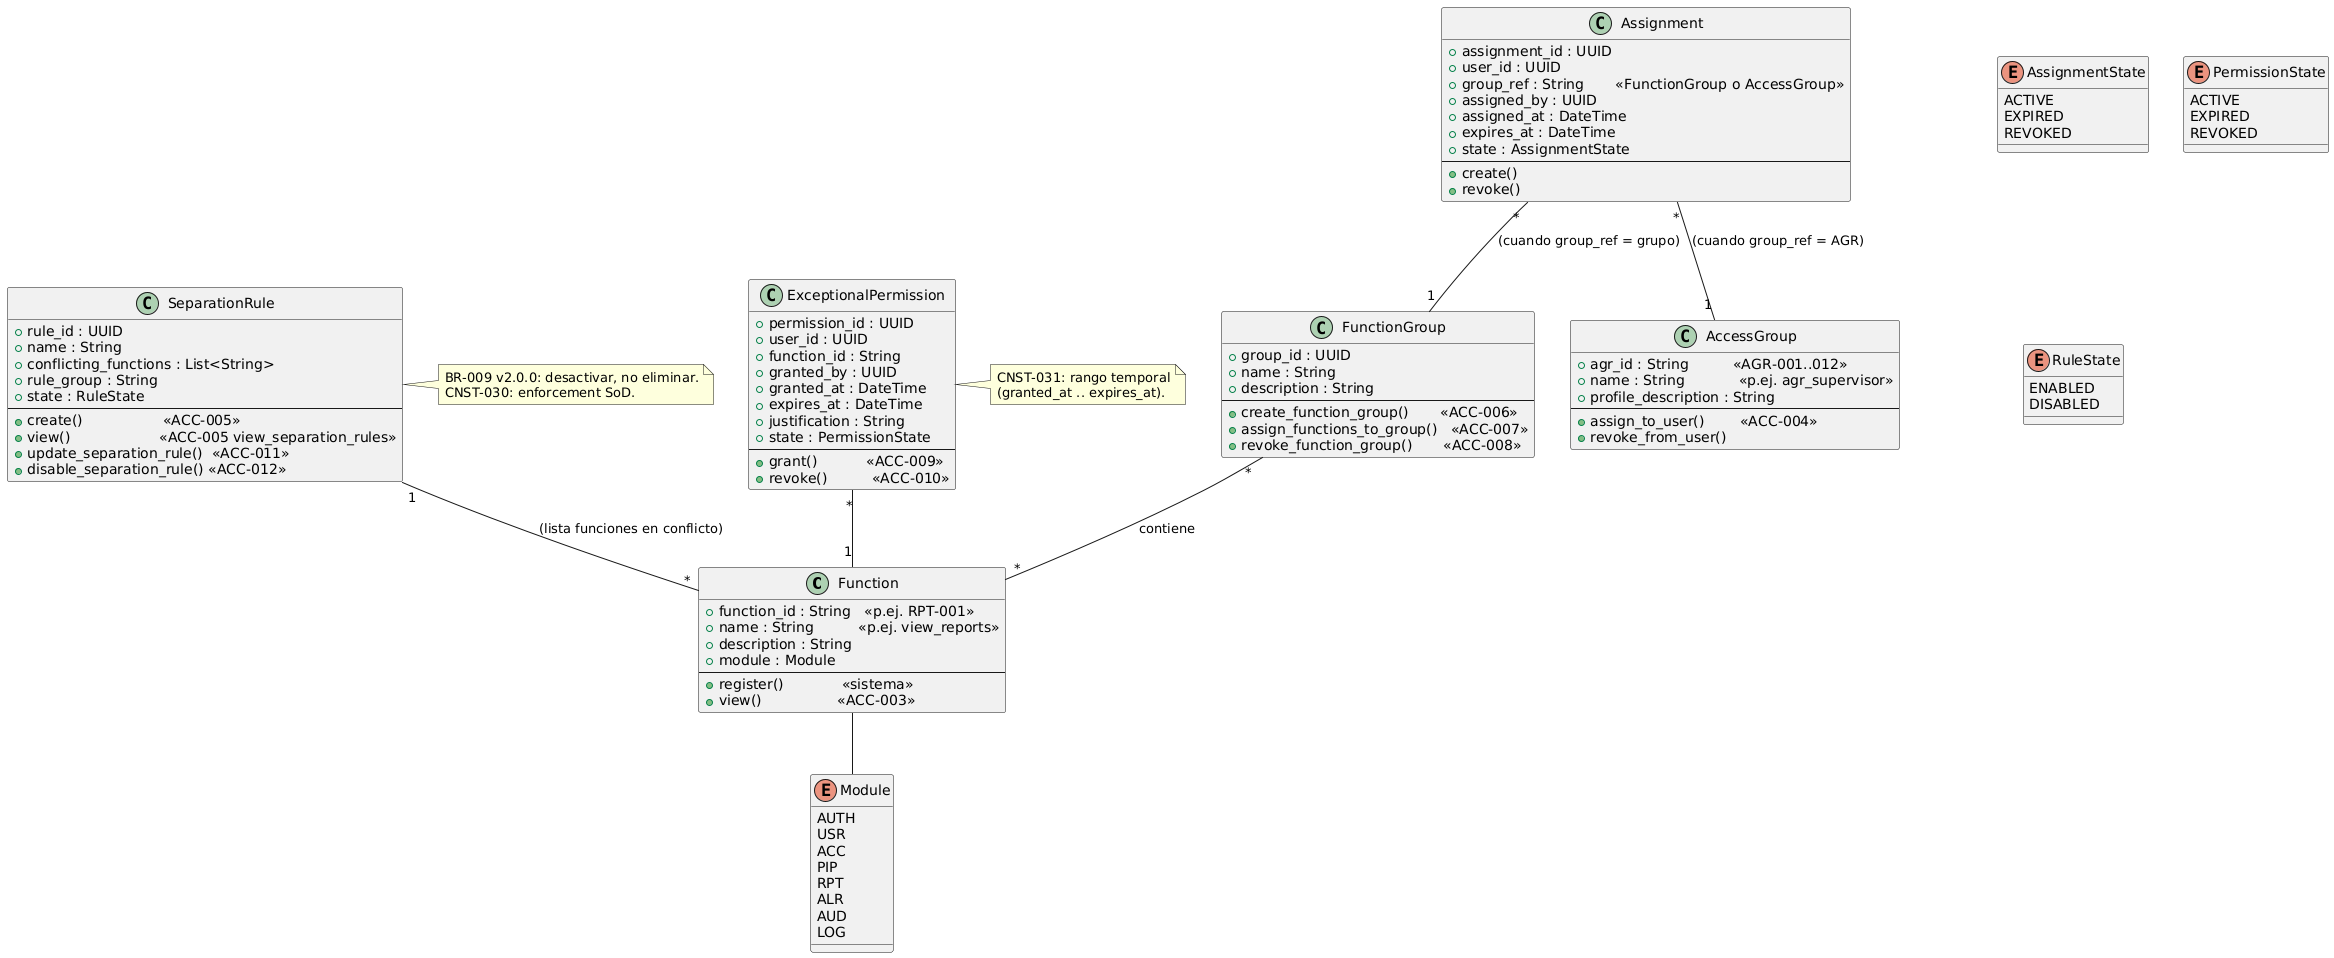

The diagram above was rendered by PlantUML. Its source (embedded in the PNG):
@startuml

class Function {
  + function_id : String   <<p.ej. RPT-001>>
  + name : String          <<p.ej. view_reports>>
  + description : String
  + module : Module
  --
  + register()             <<sistema>>
  + view()                 <<ACC-003>>
}

class FunctionGroup {
  + group_id : UUID
  + name : String
  + description : String
  --
  + create_function_group()       <<ACC-006>>
  + assign_functions_to_group()   <<ACC-007>>
  + revoke_function_group()       <<ACC-008>>
}

class AccessGroup {
  + agr_id : String          <<AGR-001..012>>
  + name : String            <<p.ej. agr_supervisor>>
  + profile_description : String
  --
  + assign_to_user()        <<ACC-004>>
  + revoke_from_user()
}

class Assignment {
  + assignment_id : UUID
  + user_id : UUID
  + group_ref : String       <<FunctionGroup o AccessGroup>>
  + assigned_by : UUID
  + assigned_at : DateTime
  + expires_at : DateTime
  + state : AssignmentState
  --
  + create()
  + revoke()
}

class ExceptionalPermission {
  + permission_id : UUID
  + user_id : UUID
  + function_id : String
  + granted_by : UUID
  + granted_at : DateTime
  + expires_at : DateTime
  + justification : String
  + state : PermissionState
  --
  + grant()           <<ACC-009>>
  + revoke()          <<ACC-010>>
}

class SeparationRule {
  + rule_id : UUID
  + name : String
  + conflicting_functions : List<String>
  + rule_group : String
  + state : RuleState
  --
  + create()                  <<ACC-005>>
  + view()                    <<ACC-005 view_separation_rules>>
  + update_separation_rule()  <<ACC-011>>
  + disable_separation_rule() <<ACC-012>>
}

enum Module {
  AUTH
  USR
  ACC
  PIP
  RPT
  ALR
  AUD
  LOG
}

enum AssignmentState {
  ACTIVE
  EXPIRED
  REVOKED
}
enum PermissionState {
  ACTIVE
  EXPIRED
  REVOKED
}
enum RuleState {
  ENABLED
  DISABLED
}

FunctionGroup "*" -- "*" Function : contiene
Assignment "*" -- "1" FunctionGroup : (cuando group_ref = grupo)
Assignment "*" -- "1" AccessGroup   : (cuando group_ref = AGR)
ExceptionalPermission "*" -- "1" Function
SeparationRule "1" -- "*" Function : (lista funciones en conflicto)
Function -- Module

note right of SeparationRule
  BR-009 v2.0.0: desactivar, no eliminar.
  CNST-030: enforcement SoD.
end note

note right of ExceptionalPermission
  CNST-031: rango temporal
  (granted_at .. expires_at).
end note

@enduml